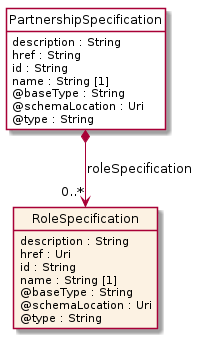

The diagram above was rendered by PlantUML. Its source (embedded in the PNG):
@startuml
hide circle
hide methods
hide stereotype
show <<Enumeration>> stereotype
skinparam class {
   BackgroundColor<<Enumeration>> #E6F5F7
   BackgroundColor<<Ref>> #FFFFE0
   BackgroundColor<<Pivot>> #FFFFFFF
   BackgroundColor<<SimpleType>> #E2F0DA
   BackgroundColor #FCF2E3
}

class PartnershipSpecification <<Pivot>> {
    description : String
    href : String
    id : String
    name : String [1]
    @baseType : String
    @schemaLocation : Uri
    @type : String
}

class RoleSpecification  {
    description : String
    href : Uri
    id : String
    name : String [1]
    @baseType : String
    @schemaLocation : Uri
    @type : String
}

PartnershipSpecification *-->  "0..*" RoleSpecification : roleSpecification

@enduml